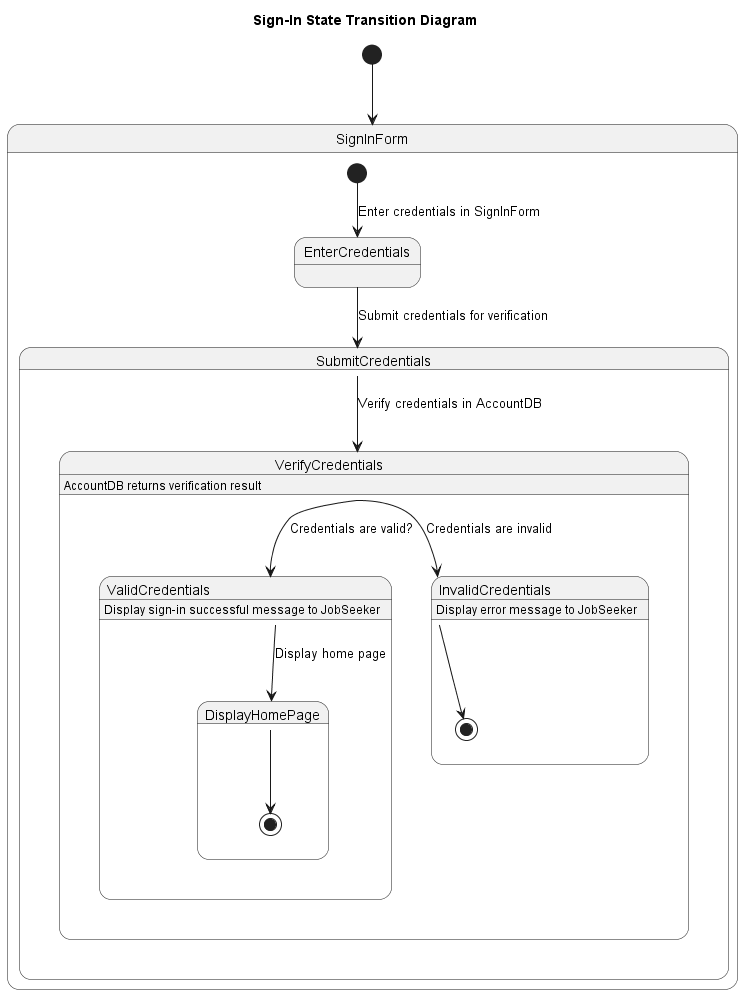

The diagram above was rendered by PlantUML. Its source (embedded in the PNG):
@startuml Sign-In State Transition Diagram
title Sign-In State Transition Diagram

[*] --> SignInForm

state SignInForm {
    [*] --> EnterCredentials : Enter credentials in SignInForm
    EnterCredentials --> SubmitCredentials : Submit credentials for verification
}

state SubmitCredentials {
    SubmitCredentials --> VerifyCredentials : Verify credentials in AccountDB
}

state VerifyCredentials {
    VerifyCredentials : AccountDB returns verification result
    VerifyCredentials --> ValidCredentials : Credentials are valid?
    VerifyCredentials --> InvalidCredentials : Credentials are invalid
}

state ValidCredentials {
    ValidCredentials : Display sign-in successful message to JobSeeker
    ValidCredentials --> DisplayHomePage : Display home page
}

state InvalidCredentials {
    InvalidCredentials : Display error message to JobSeeker
    InvalidCredentials --> [*]
}

state DisplayHomePage {
    DisplayHomePage --> [*]
}

@enduml